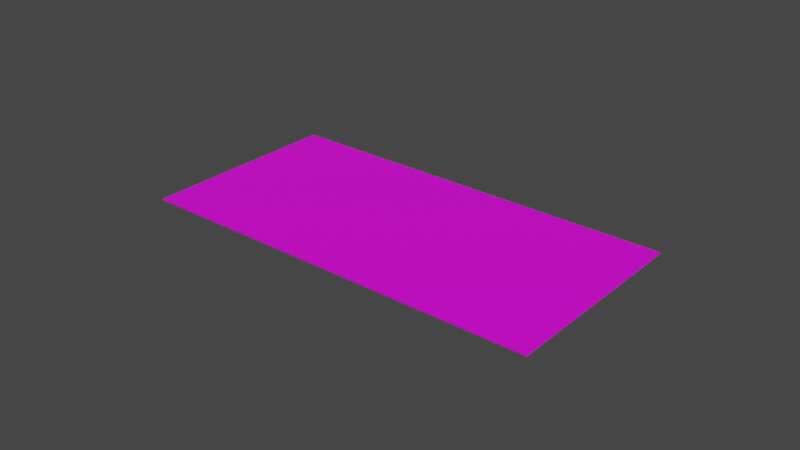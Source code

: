 # Source: Billete.blend  (saved by Blender 2.91.10; exported with 4.5.12 LTS)
import bpy
from mathutils import Matrix  # noqa: F401  (used for matrix-valued properties, if any)

bpy.ops.wm.read_factory_settings(use_empty=True)
scene = bpy.context.scene
scene.name = 'Scene'

# ---- collections
col_collection = bpy.data.collections.new('Collection'); scene.collection.children.link(col_collection)

# ---- images (referenced by path relative to the original .blend; pixels are not part of the script)
import os
ASSET_DIR = os.environ.get("B2B_ASSET_DIR", "")  # directory of the original .blend (textures are referenced by path, not embedded)
HERE = os.path.dirname(os.path.abspath(__file__))  # packed textures are extracted next to this script under _unpacked/

def load_image(name, relpath, width, height, colorspace="sRGB"):
    """Load a texture the original file referenced (path relative to the .blend, or extracted next to this script)."""
    p = next((c for c in (os.path.join(HERE, relpath), os.path.join(ASSET_DIR, relpath)) if relpath and os.path.exists(c)), "")
    if p:
        img = bpy.data.images.load(p, check_existing=True)
        img.name = name
    else:  # same state as the original file: an image datablock whose file is absent (Cycles renders it pink)
        img = bpy.data.images.new(name, width, height)
        img.source = "FILE"
        img.filepath = "//" + (relpath or name)
    img.colorspace_settings.name = colorspace
    return img
img_billete_cara_jpg_001 = load_image('billete_cara.jpg.001', 'textures/billete_cara.jpg', 1024, 1024, 'sRGB')
img_billete_cruz_png_001 = load_image('billete_cruz.png.001', 'textures/billete_cruz.png', 1024, 1024, 'sRGB')

# ---- materials (node trees are filled in below, after node groups)
mat_material_001 = bpy.data.materials.new('Material.001')
mat_material_001.use_transparent_shadow = False
mat_material_002 = bpy.data.materials.new('Material.002')
mat_material_002.use_transparent_shadow = False

# ---- material node trees
mat_material_001.use_nodes = True; mat_material_001.node_tree.nodes.clear()
_N = mat_material_001.node_tree.nodes; _L = mat_material_001.node_tree.links
n0 = _N.new('ShaderNodeBsdfPrincipled'); n0.name = 'Principled BSDF'; n0.location = (10, 300)
n0.distribution = 'GGX'
n0.subsurface_method = 'BURLEY'
n0.inputs[3].default_value = 1.45
n0.inputs[27].default_value = (0.0, 0.0, 0.0, 1.0)
n0.inputs[28].default_value = 1.0
n1 = _N.new('ShaderNodeOutputMaterial'); n1.name = 'Material Output'; n1.location = (300, 300)
n2 = _N.new('ShaderNodeTexImage'); n2.name = 'Image Texture'; n2.location = (-280, 280)
n2.image = img_billete_cara_jpg_001
_L.new(n0.outputs[0], n1.inputs[0])
_L.new(n2.outputs[0], n0.inputs[0])
n1.is_active_output = True
mat_material_002.use_nodes = True; mat_material_002.node_tree.nodes.clear()
_N = mat_material_002.node_tree.nodes; _L = mat_material_002.node_tree.links
n0 = _N.new('ShaderNodeBsdfPrincipled'); n0.name = 'Principled BSDF'; n0.location = (10, 300)
n0.distribution = 'GGX'
n0.subsurface_method = 'BURLEY'
n0.inputs[3].default_value = 1.45
n0.inputs[27].default_value = (0.0, 0.0, 0.0, 1.0)
n0.inputs[28].default_value = 1.0
n1 = _N.new('ShaderNodeOutputMaterial'); n1.name = 'Material Output'; n1.location = (300, 300)
n2 = _N.new('ShaderNodeTexImage'); n2.name = 'Image Texture'; n2.location = (-280, 280)
n2.image = img_billete_cruz_png_001
_L.new(n0.outputs[0], n1.inputs[0])
_L.new(n2.outputs[0], n0.inputs[0])
n1.is_active_output = True

# ---- world
world_world = bpy.data.worlds.new('World'); scene.world = world_world
world_world.use_nodes = True; world_world.node_tree.nodes.clear()
_N = world_world.node_tree.nodes; _L = world_world.node_tree.links
n0 = _N.new('ShaderNodeOutputWorld'); n0.name = 'World Output'; n0.location = (300, 300)
n1 = _N.new('ShaderNodeBackground'); n1.name = 'Background'; n1.location = (10, 300)
n1.inputs[0].default_value = (0.05088, 0.05088, 0.05088, 1.0)
_L.new(n1.outputs[0], n0.inputs[0])
n0.is_active_output = True
world_world.color = (0.05088, 0.05088, 0.05088)
world_world.use_sun_shadow = False
world_world.sun_shadow_jitter_overblur = 0.0

# ---- meshes
me_cube = bpy.data.meshes.new('Cube')
me_cube.from_pydata([(-1.0, -1.0, -1.0), (1.0, 1.0, 1.0), (-1.0, 1.0, -1.0), (1.0, -1.0, 1.0), (1.0, -1.0, -1.0), (-1.0, 1.0, 1.0), (1.0, 1.0, -1.0), (-1.0, -1.0, 1.0)], [], [(7, 3, 1, 5)])
_uv = me_cube.uv_layers.new(name='UVMap')
_uv.uv.foreach_set('vector', [-0.0007729, -0.0004662, 1.007, -0.0004662, 1.007, 1.007, -0.0007729, 1.007])
me_cube.materials.append(mat_material_001)
me_cube.use_remesh_fix_poles = True
me_cube.use_remesh_preserve_attributes = False
me_cube.use_mirror_vertex_groups = False
me_cube.update()
me_cube_001 = bpy.data.meshes.new('Cube.001')
me_cube_001.from_pydata([(-1.0, -1.0, -1.0), (1.0, 1.0, 1.0), (-1.0, 1.0, -1.0), (1.0, -1.0, 1.0), (1.0, -1.0, -1.0), (-1.0, 1.0, 1.0), (1.0, 1.0, -1.0), (-1.0, -1.0, 1.0)], [], [(7, 3, 1, 5)])
_uv = me_cube_001.uv_layers.new(name='UVMap')
_uv.uv.foreach_set('vector', [-0.0007729, -0.0004662, 1.007, -0.0004662, 1.007, 1.007, -0.0007729, 1.007])
me_cube_001.materials.append(mat_material_002)
me_cube_001.use_remesh_fix_poles = True
me_cube_001.use_remesh_preserve_attributes = False
me_cube_001.use_mirror_vertex_groups = False
me_cube_001.update()

# ---- objects
ob_cara = bpy.data.objects.new('cara', me_cube)
ob_cruz = bpy.data.objects.new('cruz', me_cube_001)

# ---- transforms, parenting, visibility, modifiers, constraints
ob_cara.location = (0.0, 0.0, -0.9578)
ob_cara.scale = (2.0, 1.0, 1.0)
ob_cara.lineart.crease_threshold = 0.0
ob_cruz.location = (0.0, 0.009808, 1.03)
ob_cruz.rotation_euler = (-3.142, -0.0, 3.142)
ob_cruz.scale = (2.0, 1.0, 1.0)
ob_cruz.lineart.crease_threshold = 0.0

# ---- collection membership
col_collection.objects.link(ob_cara)
col_collection.objects.link(ob_cruz)

# ---- scene / render settings (as saved in the file)
scene.frame_start = 1; scene.frame_end = 250; scene.frame_set(1)
scene.render.engine = 'BLENDER_EEVEE_NEXT'
scene.cycles.use_denoising = False
scene.cycles.samples = 128
scene.cycles.sampling_pattern = 'TABULATED_SOBOL'
scene.cycles.use_adaptive_sampling = False
scene.cycles.use_light_tree = False
scene.view_settings.view_transform = 'Filmic'
bpy.context.view_layer.update()

# ---- added for rendering (the .blend has no active camera and no usable light): camera, sun
cam_auto = bpy.data.cameras.new('AutoCamera')
cam_auto.lens = 50.0
cam_auto.sensor_width = 36.0
cam_auto.clip_end = 1000.0
ob_auto_camera = bpy.data.objects.new('AutoCamera', cam_auto)
scene.collection.objects.link(ob_auto_camera)
ob_auto_camera.location = (5.54709, -6.65161, 4.47395)
ob_auto_camera.rotation_euler = (1.09748, -7.21219e-08, 0.694738)
scene.camera = ob_auto_camera
light_auto_sun = bpy.data.lights.new('AutoSun', 'SUN')
light_auto_sun.energy = 3.0
light_auto_sun.angle = 0.0523599
ob_auto_sun = bpy.data.objects.new('AutoSun', light_auto_sun)
scene.collection.objects.link(ob_auto_sun)
ob_auto_sun.rotation_euler = (0.872665, 0.174533, 0.523599)
bpy.context.view_layer.update()
